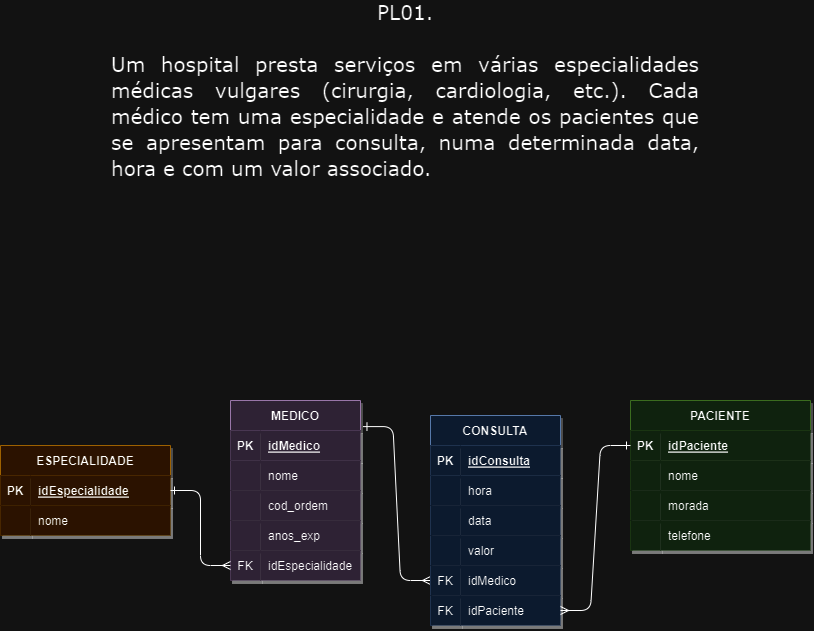

The diagram above was exported from draw.io. Its source (the exported page's mxGraphModel, read from the mxfile embedded in the PNG):
<mxGraphModel dx="1216" dy="508" grid="1" gridSize="10" guides="1" tooltips="1" connect="1" arrows="1" fold="1" page="1" pageScale="1" pageWidth="850" pageHeight="1100" math="0" shadow="0" extFonts="Permanent Marker^https://fonts.googleapis.com/css?family=Permanent+Marker">
  <root>
    <mxCell id="0" />
    <mxCell id="1" parent="0" />
    <mxCell id="C-vyLk0tnHw3VtMMgP7b-12" value="" style="edgeStyle=entityRelationEdgeStyle;endArrow=ERmany;startArrow=ERone;endFill=0;startFill=0;swimlaneLine=1;shadow=0;entryX=0;entryY=0.5;entryDx=0;entryDy=0;exitX=1.019;exitY=0.145;exitDx=0;exitDy=0;exitPerimeter=0;" parent="1" source="C-vyLk0tnHw3VtMMgP7b-23" target="UTsM_QJ_XOaqrVQKCvrD-57" edge="1">
      <mxGeometry width="100" height="100" relative="1" as="geometry">
        <mxPoint x="380" y="395" as="sourcePoint" />
        <mxPoint x="440" y="420" as="targetPoint" />
      </mxGeometry>
    </mxCell>
    <mxCell id="C-vyLk0tnHw3VtMMgP7b-2" value="ESPECIALIDADE" style="shape=table;startSize=30;container=1;collapsible=1;childLayout=tableLayout;fixedRows=1;rowLines=0;fontStyle=1;align=center;resizeLast=1;fillColor=#ffe6cc;strokeColor=#d79b00;swimlaneLine=1;shadow=1;" parent="1" vertex="1">
      <mxGeometry x="20" y="445" width="170" height="90" as="geometry" />
    </mxCell>
    <mxCell id="C-vyLk0tnHw3VtMMgP7b-3" value="" style="shape=partialRectangle;collapsible=0;dropTarget=0;pointerEvents=0;fillColor=#ffe6cc;points=[[0,0.5],[1,0.5]];portConstraint=eastwest;top=0;left=0;right=0;bottom=1;strokeColor=#d79b00;swimlaneLine=1;shadow=1;" parent="C-vyLk0tnHw3VtMMgP7b-2" vertex="1">
      <mxGeometry y="30" width="170" height="30" as="geometry" />
    </mxCell>
    <mxCell id="C-vyLk0tnHw3VtMMgP7b-4" value="PK" style="shape=partialRectangle;overflow=hidden;connectable=0;fillColor=#ffe6cc;top=0;left=0;bottom=0;right=0;fontStyle=1;strokeColor=#d79b00;swimlaneLine=1;shadow=1;" parent="C-vyLk0tnHw3VtMMgP7b-3" vertex="1">
      <mxGeometry width="30" height="30" as="geometry">
        <mxRectangle width="30" height="30" as="alternateBounds" />
      </mxGeometry>
    </mxCell>
    <mxCell id="C-vyLk0tnHw3VtMMgP7b-5" value="idEspecialidade" style="shape=partialRectangle;overflow=hidden;connectable=0;fillColor=#ffe6cc;top=0;left=0;bottom=0;right=0;align=left;spacingLeft=6;fontStyle=5;strokeColor=#d79b00;swimlaneLine=1;shadow=1;" parent="C-vyLk0tnHw3VtMMgP7b-3" vertex="1">
      <mxGeometry x="30" width="140" height="30" as="geometry">
        <mxRectangle width="140" height="30" as="alternateBounds" />
      </mxGeometry>
    </mxCell>
    <mxCell id="C-vyLk0tnHw3VtMMgP7b-6" value="" style="shape=partialRectangle;collapsible=0;dropTarget=0;pointerEvents=0;fillColor=#ffe6cc;points=[[0,0.5],[1,0.5]];portConstraint=eastwest;top=0;left=0;right=0;bottom=0;strokeColor=#d79b00;swimlaneLine=1;shadow=1;" parent="C-vyLk0tnHw3VtMMgP7b-2" vertex="1">
      <mxGeometry y="60" width="170" height="30" as="geometry" />
    </mxCell>
    <mxCell id="C-vyLk0tnHw3VtMMgP7b-7" value="" style="shape=partialRectangle;overflow=hidden;connectable=0;fillColor=#ffe6cc;top=0;left=0;bottom=0;right=0;strokeColor=#d79b00;swimlaneLine=1;shadow=1;" parent="C-vyLk0tnHw3VtMMgP7b-6" vertex="1">
      <mxGeometry width="30" height="30" as="geometry">
        <mxRectangle width="30" height="30" as="alternateBounds" />
      </mxGeometry>
    </mxCell>
    <mxCell id="C-vyLk0tnHw3VtMMgP7b-8" value="nome" style="shape=partialRectangle;overflow=hidden;connectable=0;fillColor=#ffe6cc;top=0;left=0;bottom=0;right=0;align=left;spacingLeft=6;strokeColor=#d79b00;swimlaneLine=1;shadow=1;" parent="C-vyLk0tnHw3VtMMgP7b-6" vertex="1">
      <mxGeometry x="30" width="140" height="30" as="geometry">
        <mxRectangle width="140" height="30" as="alternateBounds" />
      </mxGeometry>
    </mxCell>
    <mxCell id="C-vyLk0tnHw3VtMMgP7b-13" value="PACIENTE" style="shape=table;startSize=30;container=1;collapsible=1;childLayout=tableLayout;fixedRows=1;rowLines=0;fontStyle=1;align=center;resizeLast=1;fillColor=#d5e8d4;strokeColor=#82b366;swimlaneLine=1;shadow=1;" parent="1" vertex="1">
      <mxGeometry x="650" y="400" width="180" height="150" as="geometry" />
    </mxCell>
    <mxCell id="C-vyLk0tnHw3VtMMgP7b-14" value="" style="shape=partialRectangle;collapsible=0;dropTarget=0;pointerEvents=0;fillColor=#d5e8d4;points=[[0,0.5],[1,0.5]];portConstraint=eastwest;top=0;left=0;right=0;bottom=1;strokeColor=#82b366;swimlaneLine=1;shadow=1;" parent="C-vyLk0tnHw3VtMMgP7b-13" vertex="1">
      <mxGeometry y="30" width="180" height="30" as="geometry" />
    </mxCell>
    <mxCell id="C-vyLk0tnHw3VtMMgP7b-15" value="PK" style="shape=partialRectangle;overflow=hidden;connectable=0;fillColor=#d5e8d4;top=0;left=0;bottom=0;right=0;fontStyle=1;strokeColor=#82b366;swimlaneLine=1;shadow=1;" parent="C-vyLk0tnHw3VtMMgP7b-14" vertex="1">
      <mxGeometry width="30" height="30" as="geometry">
        <mxRectangle width="30" height="30" as="alternateBounds" />
      </mxGeometry>
    </mxCell>
    <mxCell id="C-vyLk0tnHw3VtMMgP7b-16" value="idPaciente" style="shape=partialRectangle;overflow=hidden;connectable=0;fillColor=#d5e8d4;top=0;left=0;bottom=0;right=0;align=left;spacingLeft=6;fontStyle=5;strokeColor=#82b366;swimlaneLine=1;shadow=1;" parent="C-vyLk0tnHw3VtMMgP7b-14" vertex="1">
      <mxGeometry x="30" width="150" height="30" as="geometry">
        <mxRectangle width="150" height="30" as="alternateBounds" />
      </mxGeometry>
    </mxCell>
    <mxCell id="C-vyLk0tnHw3VtMMgP7b-17" value="" style="shape=partialRectangle;collapsible=0;dropTarget=0;pointerEvents=0;fillColor=#d5e8d4;points=[[0,0.5],[1,0.5]];portConstraint=eastwest;top=0;left=0;right=0;bottom=0;strokeColor=#82b366;swimlaneLine=1;shadow=1;" parent="C-vyLk0tnHw3VtMMgP7b-13" vertex="1">
      <mxGeometry y="60" width="180" height="30" as="geometry" />
    </mxCell>
    <mxCell id="C-vyLk0tnHw3VtMMgP7b-18" value="" style="shape=partialRectangle;overflow=hidden;connectable=0;fillColor=#d5e8d4;top=0;left=0;bottom=0;right=0;strokeColor=#82b366;swimlaneLine=1;shadow=1;" parent="C-vyLk0tnHw3VtMMgP7b-17" vertex="1">
      <mxGeometry width="30" height="30" as="geometry">
        <mxRectangle width="30" height="30" as="alternateBounds" />
      </mxGeometry>
    </mxCell>
    <mxCell id="C-vyLk0tnHw3VtMMgP7b-19" value="nome" style="shape=partialRectangle;overflow=hidden;connectable=0;fillColor=#d5e8d4;top=0;left=0;bottom=0;right=0;align=left;spacingLeft=6;strokeColor=#82b366;swimlaneLine=1;shadow=1;" parent="C-vyLk0tnHw3VtMMgP7b-17" vertex="1">
      <mxGeometry x="30" width="150" height="30" as="geometry">
        <mxRectangle width="150" height="30" as="alternateBounds" />
      </mxGeometry>
    </mxCell>
    <mxCell id="C-vyLk0tnHw3VtMMgP7b-20" value="" style="shape=partialRectangle;collapsible=0;dropTarget=0;pointerEvents=0;fillColor=#d5e8d4;points=[[0,0.5],[1,0.5]];portConstraint=eastwest;top=0;left=0;right=0;bottom=0;strokeColor=#82b366;swimlaneLine=1;shadow=1;" parent="C-vyLk0tnHw3VtMMgP7b-13" vertex="1">
      <mxGeometry y="90" width="180" height="30" as="geometry" />
    </mxCell>
    <mxCell id="C-vyLk0tnHw3VtMMgP7b-21" value="" style="shape=partialRectangle;overflow=hidden;connectable=0;fillColor=#d5e8d4;top=0;left=0;bottom=0;right=0;strokeColor=#82b366;swimlaneLine=1;shadow=1;" parent="C-vyLk0tnHw3VtMMgP7b-20" vertex="1">
      <mxGeometry width="30" height="30" as="geometry">
        <mxRectangle width="30" height="30" as="alternateBounds" />
      </mxGeometry>
    </mxCell>
    <mxCell id="C-vyLk0tnHw3VtMMgP7b-22" value="morada" style="shape=partialRectangle;overflow=hidden;connectable=0;fillColor=#d5e8d4;top=0;left=0;bottom=0;right=0;align=left;spacingLeft=6;strokeColor=#82b366;swimlaneLine=1;shadow=1;" parent="C-vyLk0tnHw3VtMMgP7b-20" vertex="1">
      <mxGeometry x="30" width="150" height="30" as="geometry">
        <mxRectangle width="150" height="30" as="alternateBounds" />
      </mxGeometry>
    </mxCell>
    <mxCell id="UTsM_QJ_XOaqrVQKCvrD-48" style="shape=partialRectangle;collapsible=0;dropTarget=0;pointerEvents=0;fillColor=#d5e8d4;points=[[0,0.5],[1,0.5]];portConstraint=eastwest;top=0;left=0;right=0;bottom=0;strokeColor=#82b366;swimlaneLine=1;shadow=1;" vertex="1" parent="C-vyLk0tnHw3VtMMgP7b-13">
      <mxGeometry y="120" width="180" height="30" as="geometry" />
    </mxCell>
    <mxCell id="UTsM_QJ_XOaqrVQKCvrD-49" style="shape=partialRectangle;overflow=hidden;connectable=0;fillColor=#d5e8d4;top=0;left=0;bottom=0;right=0;strokeColor=#82b366;swimlaneLine=1;shadow=1;" vertex="1" parent="UTsM_QJ_XOaqrVQKCvrD-48">
      <mxGeometry width="30" height="30" as="geometry">
        <mxRectangle width="30" height="30" as="alternateBounds" />
      </mxGeometry>
    </mxCell>
    <mxCell id="UTsM_QJ_XOaqrVQKCvrD-50" value="telefone" style="shape=partialRectangle;overflow=hidden;connectable=0;fillColor=#d5e8d4;top=0;left=0;bottom=0;right=0;align=left;spacingLeft=6;strokeColor=#82b366;swimlaneLine=1;shadow=1;" vertex="1" parent="UTsM_QJ_XOaqrVQKCvrD-48">
      <mxGeometry x="30" width="150" height="30" as="geometry">
        <mxRectangle width="150" height="30" as="alternateBounds" />
      </mxGeometry>
    </mxCell>
    <mxCell id="C-vyLk0tnHw3VtMMgP7b-23" value="MEDICO" style="shape=table;startSize=30;container=1;collapsible=1;childLayout=tableLayout;fixedRows=1;rowLines=0;fontStyle=1;align=center;resizeLast=1;fillColor=#e1d5e7;strokeColor=#9673a6;swimlaneLine=1;shadow=1;" parent="1" vertex="1">
      <mxGeometry x="250" y="400" width="130" height="180" as="geometry">
        <mxRectangle x="120" y="120" width="100" height="30" as="alternateBounds" />
      </mxGeometry>
    </mxCell>
    <mxCell id="C-vyLk0tnHw3VtMMgP7b-24" value="" style="shape=partialRectangle;collapsible=0;dropTarget=0;pointerEvents=0;fillColor=#e1d5e7;points=[[0,0.5],[1,0.5]];portConstraint=eastwest;top=0;left=0;right=0;bottom=1;strokeColor=#9673a6;swimlaneLine=1;shadow=1;" parent="C-vyLk0tnHw3VtMMgP7b-23" vertex="1">
      <mxGeometry y="30" width="130" height="30" as="geometry" />
    </mxCell>
    <mxCell id="C-vyLk0tnHw3VtMMgP7b-25" value="PK" style="shape=partialRectangle;overflow=hidden;connectable=0;fillColor=#e1d5e7;top=0;left=0;bottom=0;right=0;fontStyle=1;strokeColor=#9673a6;swimlaneLine=1;shadow=1;" parent="C-vyLk0tnHw3VtMMgP7b-24" vertex="1">
      <mxGeometry width="30" height="30" as="geometry">
        <mxRectangle width="30" height="30" as="alternateBounds" />
      </mxGeometry>
    </mxCell>
    <mxCell id="C-vyLk0tnHw3VtMMgP7b-26" value="idMedico" style="shape=partialRectangle;overflow=hidden;connectable=0;fillColor=#e1d5e7;top=0;left=0;bottom=0;right=0;align=left;spacingLeft=6;fontStyle=5;strokeColor=#9673a6;swimlaneLine=1;shadow=1;" parent="C-vyLk0tnHw3VtMMgP7b-24" vertex="1">
      <mxGeometry x="30" width="100" height="30" as="geometry">
        <mxRectangle width="100" height="30" as="alternateBounds" />
      </mxGeometry>
    </mxCell>
    <mxCell id="C-vyLk0tnHw3VtMMgP7b-27" value="" style="shape=partialRectangle;collapsible=0;dropTarget=0;pointerEvents=0;fillColor=#e1d5e7;points=[[0,0.5],[1,0.5]];portConstraint=eastwest;top=0;left=0;right=0;bottom=0;strokeColor=#9673a6;swimlaneLine=1;shadow=1;" parent="C-vyLk0tnHw3VtMMgP7b-23" vertex="1">
      <mxGeometry y="60" width="130" height="30" as="geometry" />
    </mxCell>
    <mxCell id="C-vyLk0tnHw3VtMMgP7b-28" value="" style="shape=partialRectangle;overflow=hidden;connectable=0;fillColor=#e1d5e7;top=0;left=0;bottom=0;right=0;strokeColor=#9673a6;swimlaneLine=1;shadow=1;" parent="C-vyLk0tnHw3VtMMgP7b-27" vertex="1">
      <mxGeometry width="30" height="30" as="geometry">
        <mxRectangle width="30" height="30" as="alternateBounds" />
      </mxGeometry>
    </mxCell>
    <mxCell id="C-vyLk0tnHw3VtMMgP7b-29" value="nome" style="shape=partialRectangle;overflow=hidden;connectable=0;fillColor=#e1d5e7;top=0;left=0;bottom=0;right=0;align=left;spacingLeft=6;strokeColor=#9673a6;swimlaneLine=1;shadow=1;" parent="C-vyLk0tnHw3VtMMgP7b-27" vertex="1">
      <mxGeometry x="30" width="100" height="30" as="geometry">
        <mxRectangle width="100" height="30" as="alternateBounds" />
      </mxGeometry>
    </mxCell>
    <mxCell id="UTsM_QJ_XOaqrVQKCvrD-39" style="shape=partialRectangle;collapsible=0;dropTarget=0;pointerEvents=0;fillColor=#e1d5e7;points=[[0,0.5],[1,0.5]];portConstraint=eastwest;top=0;left=0;right=0;bottom=0;strokeColor=#9673a6;swimlaneLine=1;shadow=1;" vertex="1" parent="C-vyLk0tnHw3VtMMgP7b-23">
      <mxGeometry y="90" width="130" height="30" as="geometry" />
    </mxCell>
    <mxCell id="UTsM_QJ_XOaqrVQKCvrD-40" style="shape=partialRectangle;overflow=hidden;connectable=0;fillColor=#e1d5e7;top=0;left=0;bottom=0;right=0;strokeColor=#9673a6;swimlaneLine=1;shadow=1;" vertex="1" parent="UTsM_QJ_XOaqrVQKCvrD-39">
      <mxGeometry width="30" height="30" as="geometry">
        <mxRectangle width="30" height="30" as="alternateBounds" />
      </mxGeometry>
    </mxCell>
    <mxCell id="UTsM_QJ_XOaqrVQKCvrD-41" value="cod_ordem" style="shape=partialRectangle;overflow=hidden;connectable=0;fillColor=#e1d5e7;top=0;left=0;bottom=0;right=0;align=left;spacingLeft=6;strokeColor=#9673a6;swimlaneLine=1;shadow=1;" vertex="1" parent="UTsM_QJ_XOaqrVQKCvrD-39">
      <mxGeometry x="30" width="100" height="30" as="geometry">
        <mxRectangle width="100" height="30" as="alternateBounds" />
      </mxGeometry>
    </mxCell>
    <mxCell id="UTsM_QJ_XOaqrVQKCvrD-42" style="shape=partialRectangle;collapsible=0;dropTarget=0;pointerEvents=0;fillColor=#e1d5e7;points=[[0,0.5],[1,0.5]];portConstraint=eastwest;top=0;left=0;right=0;bottom=0;strokeColor=#9673a6;swimlaneLine=1;shadow=1;" vertex="1" parent="C-vyLk0tnHw3VtMMgP7b-23">
      <mxGeometry y="120" width="130" height="30" as="geometry" />
    </mxCell>
    <mxCell id="UTsM_QJ_XOaqrVQKCvrD-43" style="shape=partialRectangle;overflow=hidden;connectable=0;fillColor=#e1d5e7;top=0;left=0;bottom=0;right=0;strokeColor=#9673a6;swimlaneLine=1;shadow=1;" vertex="1" parent="UTsM_QJ_XOaqrVQKCvrD-42">
      <mxGeometry width="30" height="30" as="geometry">
        <mxRectangle width="30" height="30" as="alternateBounds" />
      </mxGeometry>
    </mxCell>
    <mxCell id="UTsM_QJ_XOaqrVQKCvrD-44" value="anos_exp" style="shape=partialRectangle;overflow=hidden;connectable=0;fillColor=#e1d5e7;top=0;left=0;bottom=0;right=0;align=left;spacingLeft=6;strokeColor=#9673a6;swimlaneLine=1;shadow=1;" vertex="1" parent="UTsM_QJ_XOaqrVQKCvrD-42">
      <mxGeometry x="30" width="100" height="30" as="geometry">
        <mxRectangle width="100" height="30" as="alternateBounds" />
      </mxGeometry>
    </mxCell>
    <mxCell id="UTsM_QJ_XOaqrVQKCvrD-54" style="shape=partialRectangle;collapsible=0;dropTarget=0;pointerEvents=0;fillColor=#e1d5e7;points=[[0,0.5],[1,0.5]];portConstraint=eastwest;top=0;left=0;right=0;bottom=0;strokeColor=#9673a6;swimlaneLine=1;shadow=1;" vertex="1" parent="C-vyLk0tnHw3VtMMgP7b-23">
      <mxGeometry y="150" width="130" height="30" as="geometry" />
    </mxCell>
    <mxCell id="UTsM_QJ_XOaqrVQKCvrD-55" value="FK" style="shape=partialRectangle;overflow=hidden;connectable=0;fillColor=#e1d5e7;top=0;left=0;bottom=0;right=0;strokeColor=#9673a6;swimlaneLine=1;shadow=1;" vertex="1" parent="UTsM_QJ_XOaqrVQKCvrD-54">
      <mxGeometry width="30" height="30" as="geometry">
        <mxRectangle width="30" height="30" as="alternateBounds" />
      </mxGeometry>
    </mxCell>
    <mxCell id="UTsM_QJ_XOaqrVQKCvrD-56" value="idEspecialidade" style="shape=partialRectangle;overflow=hidden;connectable=0;fillColor=#e1d5e7;top=0;left=0;bottom=0;right=0;align=left;spacingLeft=6;strokeColor=#9673a6;swimlaneLine=1;shadow=1;" vertex="1" parent="UTsM_QJ_XOaqrVQKCvrD-54">
      <mxGeometry x="30" width="100" height="30" as="geometry">
        <mxRectangle width="100" height="30" as="alternateBounds" />
      </mxGeometry>
    </mxCell>
    <mxCell id="UTsM_QJ_XOaqrVQKCvrD-22" value="CONSULTA" style="shape=table;startSize=30;container=1;collapsible=1;childLayout=tableLayout;fixedRows=1;rowLines=0;fontStyle=1;align=center;resizeLast=1;fillColor=#dae8fc;strokeColor=#6c8ebf;swimlaneLine=1;shadow=1;" vertex="1" parent="1">
      <mxGeometry x="450" y="415" width="130" height="210" as="geometry" />
    </mxCell>
    <mxCell id="UTsM_QJ_XOaqrVQKCvrD-23" value="" style="shape=partialRectangle;collapsible=0;dropTarget=0;pointerEvents=0;fillColor=#dae8fc;points=[[0,0.5],[1,0.5]];portConstraint=eastwest;top=0;left=0;right=0;bottom=1;strokeColor=#6c8ebf;swimlaneLine=1;shadow=1;" vertex="1" parent="UTsM_QJ_XOaqrVQKCvrD-22">
      <mxGeometry y="30" width="130" height="30" as="geometry" />
    </mxCell>
    <mxCell id="UTsM_QJ_XOaqrVQKCvrD-24" value="PK" style="shape=partialRectangle;overflow=hidden;connectable=0;fillColor=#dae8fc;top=0;left=0;bottom=0;right=0;fontStyle=1;strokeColor=#6c8ebf;swimlaneLine=1;shadow=1;" vertex="1" parent="UTsM_QJ_XOaqrVQKCvrD-23">
      <mxGeometry width="30" height="30" as="geometry">
        <mxRectangle width="30" height="30" as="alternateBounds" />
      </mxGeometry>
    </mxCell>
    <mxCell id="UTsM_QJ_XOaqrVQKCvrD-25" value="idConsulta" style="shape=partialRectangle;overflow=hidden;connectable=0;fillColor=#dae8fc;top=0;left=0;bottom=0;right=0;align=left;spacingLeft=6;fontStyle=5;strokeColor=#6c8ebf;swimlaneLine=1;shadow=1;" vertex="1" parent="UTsM_QJ_XOaqrVQKCvrD-23">
      <mxGeometry x="30" width="100" height="30" as="geometry">
        <mxRectangle width="100" height="30" as="alternateBounds" />
      </mxGeometry>
    </mxCell>
    <mxCell id="UTsM_QJ_XOaqrVQKCvrD-26" value="" style="shape=partialRectangle;collapsible=0;dropTarget=0;pointerEvents=0;fillColor=#dae8fc;points=[[0,0.5],[1,0.5]];portConstraint=eastwest;top=0;left=0;right=0;bottom=0;strokeColor=#6c8ebf;swimlaneLine=1;shadow=1;" vertex="1" parent="UTsM_QJ_XOaqrVQKCvrD-22">
      <mxGeometry y="60" width="130" height="30" as="geometry" />
    </mxCell>
    <mxCell id="UTsM_QJ_XOaqrVQKCvrD-27" value="" style="shape=partialRectangle;overflow=hidden;connectable=0;fillColor=#dae8fc;top=0;left=0;bottom=0;right=0;strokeColor=#6c8ebf;swimlaneLine=1;shadow=1;" vertex="1" parent="UTsM_QJ_XOaqrVQKCvrD-26">
      <mxGeometry width="30" height="30" as="geometry">
        <mxRectangle width="30" height="30" as="alternateBounds" />
      </mxGeometry>
    </mxCell>
    <mxCell id="UTsM_QJ_XOaqrVQKCvrD-28" value="hora" style="shape=partialRectangle;overflow=hidden;connectable=0;fillColor=#dae8fc;top=0;left=0;bottom=0;right=0;align=left;spacingLeft=6;strokeColor=#6c8ebf;swimlaneLine=1;shadow=1;" vertex="1" parent="UTsM_QJ_XOaqrVQKCvrD-26">
      <mxGeometry x="30" width="100" height="30" as="geometry">
        <mxRectangle width="100" height="30" as="alternateBounds" />
      </mxGeometry>
    </mxCell>
    <mxCell id="UTsM_QJ_XOaqrVQKCvrD-29" value="" style="shape=partialRectangle;collapsible=0;dropTarget=0;pointerEvents=0;fillColor=#dae8fc;points=[[0,0.5],[1,0.5]];portConstraint=eastwest;top=0;left=0;right=0;bottom=0;strokeColor=#6c8ebf;swimlaneLine=1;shadow=1;" vertex="1" parent="UTsM_QJ_XOaqrVQKCvrD-22">
      <mxGeometry y="90" width="130" height="30" as="geometry" />
    </mxCell>
    <mxCell id="UTsM_QJ_XOaqrVQKCvrD-30" value="" style="shape=partialRectangle;overflow=hidden;connectable=0;fillColor=#dae8fc;top=0;left=0;bottom=0;right=0;strokeColor=#6c8ebf;swimlaneLine=1;shadow=1;" vertex="1" parent="UTsM_QJ_XOaqrVQKCvrD-29">
      <mxGeometry width="30" height="30" as="geometry">
        <mxRectangle width="30" height="30" as="alternateBounds" />
      </mxGeometry>
    </mxCell>
    <mxCell id="UTsM_QJ_XOaqrVQKCvrD-31" value="data" style="shape=partialRectangle;overflow=hidden;connectable=0;fillColor=#dae8fc;top=0;left=0;bottom=0;right=0;align=left;spacingLeft=6;strokeColor=#6c8ebf;swimlaneLine=1;shadow=1;" vertex="1" parent="UTsM_QJ_XOaqrVQKCvrD-29">
      <mxGeometry x="30" width="100" height="30" as="geometry">
        <mxRectangle width="100" height="30" as="alternateBounds" />
      </mxGeometry>
    </mxCell>
    <mxCell id="UTsM_QJ_XOaqrVQKCvrD-45" style="shape=partialRectangle;collapsible=0;dropTarget=0;pointerEvents=0;fillColor=#dae8fc;points=[[0,0.5],[1,0.5]];portConstraint=eastwest;top=0;left=0;right=0;bottom=0;strokeColor=#6c8ebf;swimlaneLine=1;shadow=1;" vertex="1" parent="UTsM_QJ_XOaqrVQKCvrD-22">
      <mxGeometry y="120" width="130" height="30" as="geometry" />
    </mxCell>
    <mxCell id="UTsM_QJ_XOaqrVQKCvrD-46" style="shape=partialRectangle;overflow=hidden;connectable=0;fillColor=#dae8fc;top=0;left=0;bottom=0;right=0;strokeColor=#6c8ebf;swimlaneLine=1;shadow=1;" vertex="1" parent="UTsM_QJ_XOaqrVQKCvrD-45">
      <mxGeometry width="30" height="30" as="geometry">
        <mxRectangle width="30" height="30" as="alternateBounds" />
      </mxGeometry>
    </mxCell>
    <mxCell id="UTsM_QJ_XOaqrVQKCvrD-47" value="valor" style="shape=partialRectangle;overflow=hidden;connectable=0;fillColor=#dae8fc;top=0;left=0;bottom=0;right=0;align=left;spacingLeft=6;strokeColor=#6c8ebf;swimlaneLine=1;shadow=1;" vertex="1" parent="UTsM_QJ_XOaqrVQKCvrD-45">
      <mxGeometry x="30" width="100" height="30" as="geometry">
        <mxRectangle width="100" height="30" as="alternateBounds" />
      </mxGeometry>
    </mxCell>
    <mxCell id="UTsM_QJ_XOaqrVQKCvrD-57" style="shape=partialRectangle;collapsible=0;dropTarget=0;pointerEvents=0;fillColor=#dae8fc;points=[[0,0.5],[1,0.5]];portConstraint=eastwest;top=0;left=0;right=0;bottom=0;strokeColor=#6c8ebf;swimlaneLine=1;shadow=1;" vertex="1" parent="UTsM_QJ_XOaqrVQKCvrD-22">
      <mxGeometry y="150" width="130" height="30" as="geometry" />
    </mxCell>
    <mxCell id="UTsM_QJ_XOaqrVQKCvrD-58" value="FK" style="shape=partialRectangle;overflow=hidden;connectable=0;fillColor=#dae8fc;top=0;left=0;bottom=0;right=0;strokeColor=#6c8ebf;swimlaneLine=1;shadow=1;" vertex="1" parent="UTsM_QJ_XOaqrVQKCvrD-57">
      <mxGeometry width="30" height="30" as="geometry">
        <mxRectangle width="30" height="30" as="alternateBounds" />
      </mxGeometry>
    </mxCell>
    <mxCell id="UTsM_QJ_XOaqrVQKCvrD-59" value="idMedico" style="shape=partialRectangle;overflow=hidden;connectable=0;fillColor=#dae8fc;top=0;left=0;bottom=0;right=0;align=left;spacingLeft=6;strokeColor=#6c8ebf;swimlaneLine=1;shadow=1;" vertex="1" parent="UTsM_QJ_XOaqrVQKCvrD-57">
      <mxGeometry x="30" width="100" height="30" as="geometry">
        <mxRectangle width="100" height="30" as="alternateBounds" />
      </mxGeometry>
    </mxCell>
    <mxCell id="UTsM_QJ_XOaqrVQKCvrD-63" style="shape=partialRectangle;collapsible=0;dropTarget=0;pointerEvents=0;fillColor=#dae8fc;points=[[0,0.5],[1,0.5]];portConstraint=eastwest;top=0;left=0;right=0;bottom=0;strokeColor=#6c8ebf;swimlaneLine=1;shadow=1;" vertex="1" parent="UTsM_QJ_XOaqrVQKCvrD-22">
      <mxGeometry y="180" width="130" height="30" as="geometry" />
    </mxCell>
    <mxCell id="UTsM_QJ_XOaqrVQKCvrD-64" value="FK" style="shape=partialRectangle;overflow=hidden;connectable=0;fillColor=#dae8fc;top=0;left=0;bottom=0;right=0;strokeColor=#6c8ebf;swimlaneLine=1;shadow=1;" vertex="1" parent="UTsM_QJ_XOaqrVQKCvrD-63">
      <mxGeometry width="30" height="30" as="geometry">
        <mxRectangle width="30" height="30" as="alternateBounds" />
      </mxGeometry>
    </mxCell>
    <mxCell id="UTsM_QJ_XOaqrVQKCvrD-65" value="idPaciente" style="shape=partialRectangle;overflow=hidden;connectable=0;fillColor=#dae8fc;top=0;left=0;bottom=0;right=0;align=left;spacingLeft=6;strokeColor=#6c8ebf;swimlaneLine=1;shadow=1;" vertex="1" parent="UTsM_QJ_XOaqrVQKCvrD-63">
      <mxGeometry x="30" width="100" height="30" as="geometry">
        <mxRectangle width="100" height="30" as="alternateBounds" />
      </mxGeometry>
    </mxCell>
    <mxCell id="UTsM_QJ_XOaqrVQKCvrD-33" value="" style="edgeStyle=entityRelationEdgeStyle;endArrow=ERmany;startArrow=ERone;endFill=0;startFill=0;entryX=1;entryY=0.5;entryDx=0;entryDy=0;exitX=0;exitY=0.5;exitDx=0;exitDy=0;swimlaneLine=1;shadow=0;" edge="1" parent="1" source="C-vyLk0tnHw3VtMMgP7b-14" target="UTsM_QJ_XOaqrVQKCvrD-63">
      <mxGeometry width="100" height="100" relative="1" as="geometry">
        <mxPoint x="380" y="450" as="sourcePoint" />
        <mxPoint x="430" y="480" as="targetPoint" />
      </mxGeometry>
    </mxCell>
    <mxCell id="C-vyLk0tnHw3VtMMgP7b-1" value="" style="edgeStyle=entityRelationEdgeStyle;endArrow=ERone;startArrow=ERmany;endFill=0;startFill=0;exitX=0;exitY=0.5;exitDx=0;exitDy=0;entryX=1;entryY=0.5;entryDx=0;entryDy=0;swimlaneLine=1;shadow=0;" parent="1" source="UTsM_QJ_XOaqrVQKCvrD-54" target="C-vyLk0tnHw3VtMMgP7b-2" edge="1">
      <mxGeometry width="100" height="100" relative="1" as="geometry">
        <mxPoint x="250" y="555" as="sourcePoint" />
        <mxPoint x="320" y="935" as="targetPoint" />
      </mxGeometry>
    </mxCell>
    <mxCell id="UTsM_QJ_XOaqrVQKCvrD-38" value="&lt;div style=&quot;&quot;&gt;&lt;font face=&quot;Verdana&quot;&gt;PL01.&lt;/font&gt;&lt;/div&gt;&lt;div style=&quot;&quot;&gt;&lt;font face=&quot;Verdana&quot;&gt;&lt;br&gt;&lt;/font&gt;&lt;/div&gt;&lt;div style=&quot;text-align: justify;&quot;&gt;&lt;font face=&quot;Verdana&quot;&gt;&lt;span style=&quot;background-color: initial;&quot;&gt;Um hospital presta serviços em várias especialidades médicas vulgares (cirurgia, cardiologia, etc.). Cada médico&amp;nbsp;&lt;/span&gt;&lt;span style=&quot;background-color: initial;&quot;&gt;tem uma especialidade e atende os pacientes que se apresentam para consulta, numa determinada data, hora e&amp;nbsp;&lt;/span&gt;&lt;span style=&quot;background-color: initial;&quot;&gt;com um valor associado.&lt;/span&gt;&lt;/font&gt;&lt;/div&gt;" style="text;html=1;strokeColor=none;fillColor=none;align=center;verticalAlign=middle;whiteSpace=wrap;rounded=0;fontSize=20;fontFamily=Architects Daughter;" vertex="1" parent="1">
      <mxGeometry x="130" width="590" height="180" as="geometry" />
    </mxCell>
  </root>
</mxGraphModel>